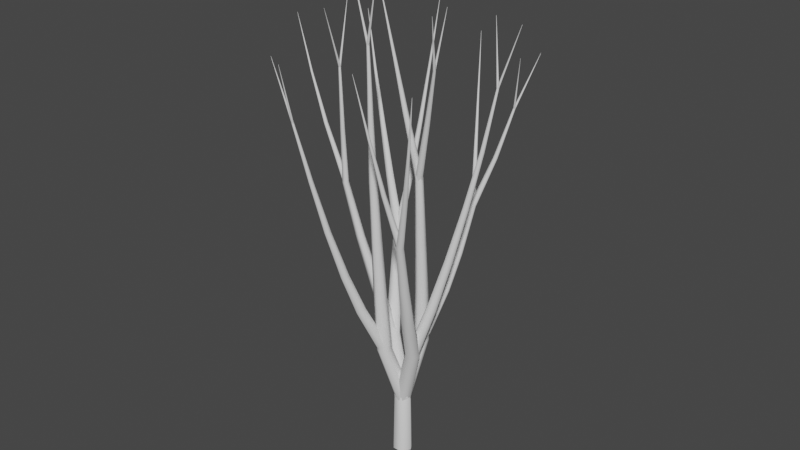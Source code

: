 # Source: QuickSapling.blend  (saved by Blender 2.80.74; exported with 4.5.12 LTS)
import bpy
from mathutils import Matrix  # noqa: F401  (used for matrix-valued properties, if any)

bpy.ops.wm.read_factory_settings(use_empty=True)
scene = bpy.context.scene
scene.name = 'Scene'

# ---- collections
col_collection = bpy.data.collections.new('Collection'); scene.collection.children.link(col_collection)

# ---- world
world_world = bpy.data.worlds.new('World'); scene.world = world_world
world_world.use_nodes = True; world_world.node_tree.nodes.clear()
_N = world_world.node_tree.nodes; _L = world_world.node_tree.links
n0 = _N.new('ShaderNodeOutputWorld'); n0.name = 'World Output'; n0.location = (300, 300)
n1 = _N.new('ShaderNodeBackground'); n1.name = 'Background'; n1.location = (10, 300)
n1.inputs[0].default_value = (0.05088, 0.05088, 0.05088, 1.0)
_L.new(n1.outputs[0], n0.inputs[0])
n0.is_active_output = True
world_world.color = (0.05088, 0.05088, 0.05088)
world_world.use_sun_shadow = False
world_world.sun_shadow_jitter_overblur = 0.0

# ---- curves / text
cu_tree = bpy.data.curves.new('tree', 'CURVE')
cu_tree.dimensions = '3D'
_sp = cu_tree.splines.new('BEZIER'); _sp.bezier_points.add(8)
_sp.bezier_points.foreach_set('co', [0.0, 0.0, 0.0, 0.0, 0.0, 0.6378, -0.191, 0.08017, 1.241, -0.2974, 0.2507, 1.733, -0.3803, 0.3884, 2.198, -0.5591, 0.4758, 2.69, -0.7066, 0.5468, 3.157, -0.8408, 0.599, 3.664, -0.9787, 0.6625, 4.207])
_sp.bezier_points.foreach_set('handle_left', [0.0, 0.0, -0.2126, 0.03779, -0.01587, 0.3922, -0.1284, 0.02427, 1.007, -0.2591, 0.1883, 1.539, -0.3315, 0.3455, 2.018, -0.4933, 0.4439, 2.496, -0.6532, 0.5234, 2.973, -0.7894, 0.5772, 3.466, -0.9248, 0.6377, 3.995])
_sp.bezier_points.foreach_set('handle_right', [0.0, 0.0, 0.2126, -0.03779, 0.01587, 0.8834, -0.2431, 0.1268, 1.436, -0.3328, 0.3084, 1.913, -0.433, 0.4347, 2.393, -0.6204, 0.5056, 2.871, -0.7635, 0.5718, 3.353, -0.8957, 0.6223, 3.876, -1.032, 0.6873, 4.419])
for _p, _l, _r in zip(_sp.bezier_points, ['VECTOR', 'AUTO', 'AUTO', 'AUTO', 'AUTO', 'AUTO', 'AUTO', 'AUTO', 'AUTO'], ['VECTOR', 'AUTO', 'AUTO', 'AUTO', 'AUTO', 'AUTO', 'AUTO', 'AUTO', 'AUTO']): _p.handle_left_type = _l; _p.handle_right_type = _r
_sp.bezier_points.foreach_set('radius', [0.1006, 0.08821, 0.07583, 0.06344, 0.05105, 0.03866, 0.02628, 0.01389, 0.0015])
_sp.resolution_u = 1
_sp = cu_tree.splines.new('BEZIER'); _sp.bezier_points.add(7)
_sp.bezier_points.foreach_set('co', [0.0, 0.0, 0.6378, 0.08378, 0.1872, 1.242, 0.1109, 0.1413, 1.773, 0.1302, 0.09051, 2.399, 0.1568, 0.02829, 3.025, 0.01277, 0.005122, 3.635, -0.1057, -0.02472, 4.206, -0.2334, -0.05114, 4.786])
_sp.bezier_points.foreach_set('handle_left', [-0.02793, -0.06239, 0.4365, 0.06067, 0.1608, 0.9952, 0.1023, 0.1587, 1.565, 0.1213, 0.1125, 2.155, 0.1801, 0.04515, 2.781, 0.0657, 0.01589, 3.396, -0.05812, -0.01382, 3.983, -0.1836, -0.04082, 4.56])
_sp.bezier_points.foreach_set('handle_right', [0.02793, 0.06239, 0.8391, 0.1031, 0.2092, 1.448, 0.1209, 0.1209, 2.017, 0.1392, 0.06841, 2.644, 0.1336, 0.01153, 3.268, -0.03659, -0.004921, 3.857, -0.1542, -0.0358, 4.433, -0.2832, -0.06146, 5.013])
for _p, _l, _r in zip(_sp.bezier_points, ['VECTOR', 'AUTO', 'AUTO', 'AUTO', 'AUTO', 'AUTO', 'AUTO', 'AUTO'], ['VECTOR', 'AUTO', 'AUTO', 'AUTO', 'AUTO', 'AUTO', 'AUTO', 'AUTO']): _p.handle_left_type = _l; _p.handle_right_type = _r
_sp.bezier_points.foreach_set('radius', [0.08821, 0.07583, 0.06344, 0.05105, 0.03866, 0.02628, 0.01389, 0.0015])
_sp = cu_tree.splines.new('BEZIER'); _sp.bezier_points.add(7)
_sp.bezier_points.foreach_set('co', [0.0, 0.0, 0.6378, 0.1872, -0.08378, 1.242, 0.2871, -0.2827, 1.727, 0.3557, -0.4184, 2.159, 0.4256, -0.5589, 2.662, 0.5794, -0.678, 3.176, 0.6997, -0.782, 3.661, 0.7987, -0.8635, 4.187])
_sp.bezier_points.foreach_set('handle_left', [-0.06239, 0.02793, 0.4365, 0.1268, -0.02047, 1.009, 0.252, -0.213, 1.534, 0.3305, -0.3681, 1.99, 0.383, -0.509, 2.467, 0.5241, -0.6329, 2.974, 0.6579, -0.7466, 3.47, 0.76, -0.8317, 3.982])
_sp.bezier_points.foreach_set('handle_right', [0.06239, -0.02793, 0.8391, 0.2377, -0.1368, 1.437, 0.3173, -0.3426, 1.893, 0.3848, -0.4763, 2.355, 0.47, -0.6109, 2.866, 0.6308, -0.7199, 3.364, 0.7439, -0.8194, 3.864, 0.8373, -0.8953, 4.392])
for _p, _l, _r in zip(_sp.bezier_points, ['VECTOR', 'AUTO', 'AUTO', 'AUTO', 'AUTO', 'AUTO', 'AUTO', 'AUTO'], ['VECTOR', 'AUTO', 'AUTO', 'AUTO', 'AUTO', 'AUTO', 'AUTO', 'AUTO']): _p.handle_left_type = _l; _p.handle_right_type = _r
_sp.bezier_points.foreach_set('radius', [0.08821, 0.07583, 0.06344, 0.05105, 0.03866, 0.02628, 0.01389, 0.0015])
_sp = cu_tree.splines.new('BEZIER'); _sp.bezier_points.add(7)
_sp.bezier_points.foreach_set('co', [0.0, 0.0, 0.6378, -0.08378, -0.1872, 1.242, -0.08927, -0.2221, 1.774, -0.09706, -0.2591, 2.407, -0.09091, -0.3077, 3.039, -0.0856, -0.3363, 3.67, -0.0605, -0.3845, 4.304, -0.2138, -0.3963, 4.916])
_sp.bezier_points.foreach_set('handle_left', [0.02793, 0.06239, 0.4365, -0.06599, -0.1421, 0.9974, -0.08692, -0.2092, 1.566, -0.09674, -0.2424, 2.16, -0.09315, -0.2926, 2.792, -0.09151, -0.3214, 3.424, -0.03497, -0.3726, 4.057, -0.1539, -0.3917, 4.677])
_sp.bezier_points.foreach_set('handle_right', [-0.02793, -0.06239, 0.8391, -0.09867, -0.2249, 1.446, -0.09207, -0.2374, 2.021, -0.09738, -0.2758, 2.654, -0.08868, -0.3228, 3.285, -0.07966, -0.3514, 3.918, -0.08583, -0.3963, 4.549, -0.2736, -0.401, 5.154])
for _p, _l, _r in zip(_sp.bezier_points, ['VECTOR', 'AUTO', 'AUTO', 'AUTO', 'AUTO', 'AUTO', 'AUTO', 'AUTO'], ['VECTOR', 'AUTO', 'AUTO', 'AUTO', 'AUTO', 'AUTO', 'AUTO', 'AUTO']): _p.handle_left_type = _l; _p.handle_right_type = _r
_sp.bezier_points.foreach_set('radius', [0.08821, 0.07583, 0.06344, 0.05105, 0.03866, 0.02628, 0.01389, 0.0015])
_sp = cu_tree.splines.new('BEZIER'); _sp.bezier_points.add(6)
_sp.bezier_points.foreach_set('co', [-0.191, 0.08017, 1.241, -0.3461, 0.01449, 1.745, -0.4795, -0.05074, 2.261, -0.6095, -0.09915, 2.806, -0.556, -0.18, 3.375, -0.511, -0.2465, 3.98, -0.53, -0.1051, 4.584])
_sp.bezier_points.foreach_set('handle_left', [-0.1392, 0.1021, 1.073, -0.2901, 0.03993, 1.547, -0.4292, -0.02897, 2.059, -0.5941, -0.07399, 2.588, -0.5748, -0.152, 3.152, -0.5162, -0.2609, 3.742, -0.5226, -0.1603, 4.348])
_sp.bezier_points.foreach_set('handle_right', [-0.2427, 0.05828, 1.409, -0.4028, -0.01119, 1.946, -0.5322, -0.07352, 2.473, -0.6254, -0.125, 3.029, -0.5362, -0.2097, 3.61, -0.5057, -0.2319, 4.222, -0.5375, -0.04994, 4.82])
for _p, _l, _r in zip(_sp.bezier_points, ['VECTOR', 'AUTO', 'AUTO', 'AUTO', 'AUTO', 'AUTO', 'AUTO'], ['VECTOR', 'AUTO', 'AUTO', 'AUTO', 'AUTO', 'AUTO', 'AUTO']): _p.handle_left_type = _l; _p.handle_right_type = _r
_sp.bezier_points.foreach_set('radius', [0.06322, 0.05289, 0.04256, 0.03223, 0.02191, 0.01158, 0.001251])
_sp = cu_tree.splines.new('BEZIER'); _sp.bezier_points.add(6)
_sp.bezier_points.foreach_set('co', [0.08378, 0.1872, 1.242, 0.1626, 0.4363, 1.707, 0.21, 0.5772, 2.062, 0.2496, 0.7318, 2.519, 0.4015, 0.8515, 3.011, 0.5136, 0.9507, 3.49, 0.621, 1.173, 3.981])
_sp.bezier_points.foreach_set('handle_left', [0.05749, 0.1041, 1.086, 0.1344, 0.3493, 1.52, 0.1946, 0.5258, 1.922, 0.2145, 0.6798, 2.341, 0.3488, 0.8077, 2.817, 0.4723, 0.8914, 3.308, 0.5791, 1.086, 3.789])
_sp.bezier_points.foreach_set('handle_right', [0.1101, 0.2702, 1.397, 0.183, 0.4989, 1.842, 0.2294, 0.6421, 2.238, 0.288, 0.7884, 2.714, 0.4516, 0.8931, 3.196, 0.5588, 1.016, 3.69, 0.6629, 1.259, 4.172])
for _p, _l, _r in zip(_sp.bezier_points, ['VECTOR', 'AUTO', 'AUTO', 'AUTO', 'AUTO', 'AUTO', 'AUTO'], ['VECTOR', 'AUTO', 'AUTO', 'AUTO', 'AUTO', 'AUTO', 'AUTO']): _p.handle_left_type = _l; _p.handle_right_type = _r
_sp.bezier_points.foreach_set('radius', [0.06348, 0.05311, 0.04274, 0.03237, 0.022, 0.01163, 0.001256])
_sp = cu_tree.splines.new('BEZIER'); _sp.bezier_points.add(6)
_sp.bezier_points.foreach_set('co', [0.1872, -0.08378, 1.242, 0.3345, 0.007972, 1.747, 0.464, 0.08003, 2.257, 0.5824, 0.1563, 2.799, 0.6951, 0.2199, 3.36, 0.7855, 0.2808, 3.937, 0.7062, 0.331, 4.534])
_sp.bezier_points.foreach_set('handle_left', [0.1381, -0.1144, 1.073, 0.2804, -0.02408, 1.548, 0.4168, 0.05183, 2.057, 0.5379, 0.1293, 2.587, 0.6558, 0.1959, 3.14, 0.7829, 0.2592, 3.709, 0.7371, 0.3114, 4.301])
_sp.bezier_points.foreach_set('handle_right', [0.2363, -0.0532, 1.41, 0.3884, 0.03988, 1.944, 0.5138, 0.1098, 2.468, 0.6282, 0.184, 3.017, 0.7352, 0.2445, 3.584, 0.7882, 0.303, 4.172, 0.6752, 0.3507, 4.767])
for _p, _l, _r in zip(_sp.bezier_points, ['VECTOR', 'AUTO', 'AUTO', 'AUTO', 'AUTO', 'AUTO', 'AUTO'], ['VECTOR', 'AUTO', 'AUTO', 'AUTO', 'AUTO', 'AUTO', 'AUTO']): _p.handle_left_type = _l; _p.handle_right_type = _r
_sp.bezier_points.foreach_set('radius', [0.06348, 0.05311, 0.04274, 0.03237, 0.022, 0.01163, 0.001256])
_sp = cu_tree.splines.new('BEZIER'); _sp.bezier_points.add(6)
_sp.bezier_points.foreach_set('co', [-0.08378, -0.1872, 1.242, -0.1789, -0.4013, 1.721, -0.2373, -0.5462, 2.13, -0.302, -0.6845, 2.616, -0.349, -0.8208, 3.144, -0.4066, -0.9436, 3.697, -0.5742, -0.9915, 4.251])
_sp.bezier_points.foreach_set('handle_left', [-0.05208, -0.1158, 1.082, -0.1464, -0.3249, 1.53, -0.215, -0.4946, 1.969, -0.2808, -0.6327, 2.425, -0.329, -0.7711, 2.937, -0.3631, -0.9103, 3.481, -0.5088, -0.9728, 4.035])
_sp.bezier_points.foreach_set('handle_right', [-0.1155, -0.2585, 1.402, -0.2055, -0.4639, 1.878, -0.2631, -0.606, 2.318, -0.3248, -0.7402, 2.821, -0.3698, -0.8724, 3.359, -0.4511, -0.9777, 3.917, -0.6396, -1.01, 4.468])
for _p, _l, _r in zip(_sp.bezier_points, ['VECTOR', 'AUTO', 'AUTO', 'AUTO', 'AUTO', 'AUTO', 'AUTO'], ['VECTOR', 'AUTO', 'AUTO', 'AUTO', 'AUTO', 'AUTO', 'AUTO']): _p.handle_left_type = _l; _p.handle_right_type = _r
_sp.bezier_points.foreach_set('radius', [0.06348, 0.05311, 0.04274, 0.03237, 0.022, 0.01163, 0.001256])
_sp = cu_tree.splines.new('BEZIER'); _sp.bezier_points.add(4)
_sp.bezier_points.foreach_set('co', [-0.3803, 0.3884, 2.198, -0.3593, 0.5336, 2.708, -0.3361, 0.6599, 3.255, -0.3278, 0.7893, 3.826, -0.3049, 0.8898, 4.407])
_sp.bezier_points.foreach_set('handle_left', [-0.3874, 0.34, 2.029, -0.3676, 0.482, 2.508, -0.3422, 0.6111, 3.041, -0.3339, 0.7445, 3.602, -0.3139, 0.8506, 4.18])
_sp.bezier_points.foreach_set('handle_right', [-0.3733, 0.4368, 2.368, -0.3504, 0.5883, 2.92, -0.3298, 0.7109, 3.478, -0.3217, 0.8344, 4.052, -0.296, 0.929, 4.634])
for _p, _l, _r in zip(_sp.bezier_points, ['VECTOR', 'AUTO', 'AUTO', 'AUTO', 'AUTO'], ['VECTOR', 'AUTO', 'AUTO', 'AUTO', 'AUTO']): _p.handle_left_type = _l; _p.handle_right_type = _r
_sp.bezier_points.foreach_set('radius', [0.04245, 0.03215, 0.02185, 0.01155, 0.001247])
_sp = cu_tree.splines.new('BEZIER'); _sp.bezier_points.add(3)
_sp.bezier_points.foreach_set('co', [0.1568, 0.02829, 3.025, 0.3235, -0.07186, 3.621, 0.4594, -0.1606, 4.137, 0.5631, -0.3321, 4.647])
_sp.bezier_points.foreach_set('handle_left', [0.1012, 0.06167, 2.827, 0.2602, -0.03226, 3.388, 0.4127, -0.11, 3.938, 0.5226, -0.2651, 4.448])
_sp.bezier_points.foreach_set('handle_right', [0.2124, -0.005095, 3.224, 0.3782, -0.1061, 3.822, 0.5067, -0.2118, 4.34, 0.6036, -0.399, 4.846])
for _p, _l, _r in zip(_sp.bezier_points, ['VECTOR', 'AUTO', 'AUTO', 'AUTO'], ['VECTOR', 'AUTO', 'AUTO', 'AUTO']): _p.handle_left_type = _l; _p.handle_right_type = _r
_sp.bezier_points.foreach_set('radius', [0.03798, 0.02581, 0.01364, 0.001474])
_sp = cu_tree.splines.new('BEZIER'); _sp.bezier_points.add(3)
_sp.bezier_points.foreach_set('co', [0.4256, -0.5589, 2.662, 0.372, -0.7057, 3.189, 0.3381, -0.8418, 3.728, 0.2904, -0.9656, 4.287])
_sp.bezier_points.foreach_set('handle_left', [0.4435, -0.51, 2.487, 0.389, -0.6509, 2.982, 0.3538, -0.7918, 3.517, 0.309, -0.9173, 4.069])
_sp.bezier_points.foreach_set('handle_right', [0.4077, -0.6078, 2.838, 0.3548, -0.7614, 3.398, 0.322, -0.8934, 3.946, 0.2717, -1.014, 4.506])
for _p, _l, _r in zip(_sp.bezier_points, ['VECTOR', 'AUTO', 'AUTO', 'AUTO'], ['VECTOR', 'AUTO', 'AUTO', 'AUTO']): _p.handle_left_type = _l; _p.handle_right_type = _r
_sp.bezier_points.foreach_set('radius', [0.03329, 0.02263, 0.01196, 0.001292])
_sp = cu_tree.splines.new('BEZIER'); _sp.bezier_points.add(3)
_sp.bezier_points.foreach_set('co', [-0.6095, -0.09915, 2.806, -0.8337, -0.1057, 3.338, -0.9839, -0.1116, 3.797, -1.141, -0.1041, 4.315])
_sp.bezier_points.foreach_set('handle_left', [-0.5348, -0.09695, 2.628, -0.7549, -0.1031, 3.127, -0.9271, -0.1118, 3.617, -1.08, -0.107, 4.113])
_sp.bezier_points.foreach_set('handle_right', [-0.6843, -0.1013, 2.983, -0.8997, -0.108, 3.515, -1.047, -0.1115, 3.999, -1.203, -0.1011, 4.517])
for _p, _l, _r in zip(_sp.bezier_points, ['VECTOR', 'AUTO', 'AUTO', 'AUTO'], ['VECTOR', 'AUTO', 'AUTO', 'AUTO']): _p.handle_left_type = _l; _p.handle_right_type = _r
_sp.bezier_points.foreach_set('radius', [0.02918, 0.01983, 0.01048, 0.001132])
_sp = cu_tree.splines.new('BEZIER'); _sp.bezier_points.add(3)
_sp.bezier_points.foreach_set('co', [0.2496, 0.7318, 2.519, 0.1554, 0.8744, 3.02, 0.07679, 0.9962, 3.532, -0.003071, 1.122, 4.077])
_sp.bezier_points.foreach_set('handle_left', [0.281, 0.6842, 2.353, 0.189, 0.8229, 2.823, 0.1069, 0.9492, 3.332, 0.02811, 1.073, 3.864])
_sp.bezier_points.foreach_set('handle_right', [0.2182, 0.7793, 2.686, 0.1215, 0.9262, 3.218, 0.04495, 1.046, 3.745, -0.03425, 1.171, 4.289])
for _p, _l, _r in zip(_sp.bezier_points, ['VECTOR', 'AUTO', 'AUTO', 'AUTO'], ['VECTOR', 'AUTO', 'AUTO', 'AUTO']): _p.handle_left_type = _l; _p.handle_right_type = _r
_sp.bezier_points.foreach_set('radius', [0.02683, 0.01824, 0.009638, 0.001041])
_sp = cu_tree.splines.new('BEZIER'); _sp.bezier_points.add(1)
_sp.bezier_points.foreach_set('co', [-0.0605, -0.3845, 4.304, 0.1152, -0.4787, 4.902])
_sp.bezier_points.foreach_set('handle_left', [-0.1191, -0.3531, 4.104, 0.0466, -0.4419, 4.669])
_sp.bezier_points.foreach_set('handle_right', [-0.001937, -0.4159, 4.503, 0.1838, -0.5154, 5.136])
for _p, _l, _r in zip(_sp.bezier_points, ['VECTOR', 'AUTO'], ['VECTOR', 'AUTO']): _p.handle_left_type = _l; _p.handle_right_type = _r
_sp.bezier_points.foreach_set('radius', [0.01373, 0.001483])
_sp = cu_tree.splines.new('BEZIER'); _sp.bezier_points.add(1)
_sp.bezier_points.foreach_set('co', [-0.511, -0.2465, 3.98, -0.4606, -0.4714, 4.556])
_sp.bezier_points.foreach_set('handle_left', [-0.5278, -0.1716, 3.787, -0.4803, -0.3836, 4.331])
_sp.bezier_points.foreach_set('handle_right', [-0.4942, -0.3215, 4.172, -0.4409, -0.5592, 4.781])
for _p, _l, _r in zip(_sp.bezier_points, ['VECTOR', 'AUTO'], ['VECTOR', 'AUTO']): _p.handle_left_type = _l; _p.handle_right_type = _r
_sp.bezier_points.foreach_set('radius', [0.01127, 0.001218])
_sp = cu_tree.splines.new('BEZIER'); _sp.bezier_points.add(1)
_sp.bezier_points.foreach_set('co', [0.5136, 0.9507, 3.49, 0.6239, 0.8441, 4.017])
_sp.bezier_points.foreach_set('handle_left', [0.4769, 0.9863, 3.315, 0.5808, 0.8857, 3.812])
_sp.bezier_points.foreach_set('handle_right', [0.5504, 0.9152, 3.666, 0.667, 0.8025, 4.223])
for _p, _l, _r in zip(_sp.bezier_points, ['VECTOR', 'AUTO'], ['VECTOR', 'AUTO']): _p.handle_left_type = _l; _p.handle_right_type = _r
_sp.bezier_points.foreach_set('radius', [0.01, 0.001081])
_sp = cu_tree.splines.new('BEZIER'); _sp.bezier_points.add(1)
_sp.bezier_points.foreach_set('co', [0.7855, 0.2808, 3.937, 0.9732, 0.3159, 4.511])
_sp.bezier_points.foreach_set('handle_left', [0.723, 0.2691, 3.746, 0.8999, 0.3022, 4.287])
_sp.bezier_points.foreach_set('handle_right', [0.8481, 0.2925, 4.129, 1.046, 0.3296, 4.734])
for _p, _l, _r in zip(_sp.bezier_points, ['VECTOR', 'AUTO'], ['VECTOR', 'AUTO']): _p.handle_left_type = _l; _p.handle_right_type = _r
_sp.bezier_points.foreach_set('radius', [0.01101, 0.001189])
_sp = cu_tree.splines.new('BEZIER'); _sp.bezier_points.add(1)
_sp.bezier_points.foreach_set('co', [-0.4066, -0.9436, 3.697, -0.3755, -1.103, 4.255])
_sp.bezier_points.foreach_set('handle_left', [-0.417, -0.8905, 3.51, -0.3877, -1.041, 4.037])
_sp.bezier_points.foreach_set('handle_right', [-0.3963, -0.9967, 3.883, -0.3634, -1.165, 4.473])
for _p, _l, _r in zip(_sp.bezier_points, ['VECTOR', 'AUTO'], ['VECTOR', 'AUTO']): _p.handle_left_type = _l; _p.handle_right_type = _r
_sp.bezier_points.foreach_set('radius', [0.0106, 0.001145])
_sp = cu_tree.splines.new('BEZIER'); _sp.bezier_points.add(1)
_sp.bezier_points.foreach_set('co', [0.4594, -0.1606, 4.137, 0.5521, -0.1264, 4.676])
_sp.bezier_points.foreach_set('handle_left', [0.4286, -0.172, 3.958, 0.5159, -0.1397, 4.466])
_sp.bezier_points.foreach_set('handle_right', [0.4903, -0.1492, 4.317, 0.5882, -0.113, 4.887])
for _p, _l, _r in zip(_sp.bezier_points, ['VECTOR', 'AUTO'], ['VECTOR', 'AUTO']): _p.handle_left_type = _l; _p.handle_right_type = _r
_sp.bezier_points.foreach_set('radius', [0.01172, 0.001266])
cu_tree.use_path_clamp = True
cu_tree.bevel_resolution = 1
cu_tree.bevel_depth = 1.0
cu_tree.resolution_u = 1
cu_tree.fill_mode = 'FULL'

# ---- objects
ob_tree = bpy.data.objects.new('tree', cu_tree)

# ---- transforms, parenting, visibility, modifiers, constraints
ob_tree.location = (0.0, 0.0, 0.0)
ob_tree.lineart.crease_threshold = 0.0

# ---- collection membership
scene.collection.objects.link(ob_tree)

# ---- scene / render settings (as saved in the file)
scene.frame_start = 1; scene.frame_end = 250; scene.frame_set(1)
scene.render.engine = 'BLENDER_EEVEE_NEXT'
scene.cycles.use_denoising = False
scene.cycles.samples = 128
scene.cycles.sampling_pattern = 'TABULATED_SOBOL'
scene.cycles.use_adaptive_sampling = False
scene.cycles.use_light_tree = False
scene.view_settings.view_transform = 'Filmic'
bpy.context.view_layer.update()

# ---- added for rendering (the .blend has no active camera and no usable light): camera, sun
cam_auto = bpy.data.cameras.new('AutoCamera')
cam_auto.lens = 50.0
cam_auto.sensor_width = 36.0
cam_auto.clip_end = 1000.0
ob_auto_camera = bpy.data.objects.new('AutoCamera', cam_auto)
scene.collection.objects.link(ob_auto_camera)
ob_auto_camera.location = (5.75438, -6.95201, 7.13689)
ob_auto_camera.rotation_euler = (1.09748, -7.21219e-08, 0.694738)
scene.camera = ob_auto_camera
light_auto_sun = bpy.data.lights.new('AutoSun', 'SUN')
light_auto_sun.energy = 3.0
light_auto_sun.angle = 0.0523599
ob_auto_sun = bpy.data.objects.new('AutoSun', light_auto_sun)
scene.collection.objects.link(ob_auto_sun)
ob_auto_sun.rotation_euler = (0.872665, 0.174533, 0.523599)
bpy.context.view_layer.update()
